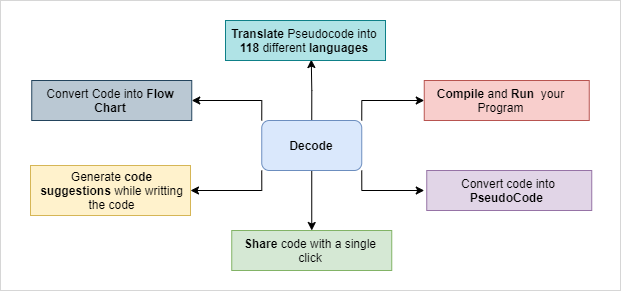

The diagram above was exported from draw.io. Its source (the exported page's mxGraphModel, read from the mxfile embedded in the PNG):
<mxGraphModel dx="1038" dy="592" grid="1" gridSize="10" guides="1" tooltips="1" connect="1" arrows="1" fold="1" page="1" pageScale="1" pageWidth="850" pageHeight="1100" math="0" shadow="0">
  <root>
    <mxCell id="0" />
    <mxCell id="1" parent="0" />
    <mxCell id="V1nM7b5r0nXjWIvlRruT-38" value="" style="rounded=0;whiteSpace=wrap;html=1;align=center;strokeColor=#D6D6D6;" parent="1" vertex="1">
      <mxGeometry x="80" y="180" width="620" height="290" as="geometry" />
    </mxCell>
    <mxCell id="V1nM7b5r0nXjWIvlRruT-39" style="edgeStyle=orthogonalEdgeStyle;rounded=0;orthogonalLoop=1;jettySize=auto;html=1;exitX=0.5;exitY=0;exitDx=0;exitDy=0;entryX=0.536;entryY=0.976;entryDx=0;entryDy=0;entryPerimeter=0;" parent="1" source="V1nM7b5r0nXjWIvlRruT-45" target="V1nM7b5r0nXjWIvlRruT-56" edge="1">
      <mxGeometry relative="1" as="geometry" />
    </mxCell>
    <mxCell id="V1nM7b5r0nXjWIvlRruT-40" style="edgeStyle=orthogonalEdgeStyle;rounded=0;orthogonalLoop=1;jettySize=auto;html=1;exitX=1;exitY=1;exitDx=0;exitDy=0;entryX=0;entryY=0.5;entryDx=0;entryDy=0;" parent="1" source="V1nM7b5r0nXjWIvlRruT-45" target="V1nM7b5r0nXjWIvlRruT-52" edge="1">
      <mxGeometry relative="1" as="geometry" />
    </mxCell>
    <mxCell id="V1nM7b5r0nXjWIvlRruT-41" style="edgeStyle=orthogonalEdgeStyle;rounded=0;orthogonalLoop=1;jettySize=auto;html=1;exitX=0.5;exitY=1;exitDx=0;exitDy=0;entryX=0.5;entryY=0;entryDx=0;entryDy=0;" parent="1" source="V1nM7b5r0nXjWIvlRruT-45" target="V1nM7b5r0nXjWIvlRruT-58" edge="1">
      <mxGeometry relative="1" as="geometry" />
    </mxCell>
    <mxCell id="V1nM7b5r0nXjWIvlRruT-42" style="edgeStyle=orthogonalEdgeStyle;rounded=0;orthogonalLoop=1;jettySize=auto;html=1;exitX=0;exitY=1;exitDx=0;exitDy=0;entryX=1;entryY=0.5;entryDx=0;entryDy=0;" parent="1" source="V1nM7b5r0nXjWIvlRruT-45" target="V1nM7b5r0nXjWIvlRruT-54" edge="1">
      <mxGeometry relative="1" as="geometry" />
    </mxCell>
    <mxCell id="V1nM7b5r0nXjWIvlRruT-43" style="edgeStyle=orthogonalEdgeStyle;rounded=0;orthogonalLoop=1;jettySize=auto;html=1;exitX=1;exitY=0;exitDx=0;exitDy=0;entryX=0;entryY=0.5;entryDx=0;entryDy=0;" parent="1" source="V1nM7b5r0nXjWIvlRruT-45" target="V1nM7b5r0nXjWIvlRruT-51" edge="1">
      <mxGeometry relative="1" as="geometry" />
    </mxCell>
    <mxCell id="V1nM7b5r0nXjWIvlRruT-44" style="edgeStyle=orthogonalEdgeStyle;rounded=0;orthogonalLoop=1;jettySize=auto;html=1;exitX=0;exitY=0;exitDx=0;exitDy=0;entryX=1;entryY=0.5;entryDx=0;entryDy=0;" parent="1" source="V1nM7b5r0nXjWIvlRruT-45" target="V1nM7b5r0nXjWIvlRruT-50" edge="1">
      <mxGeometry relative="1" as="geometry" />
    </mxCell>
    <mxCell id="V1nM7b5r0nXjWIvlRruT-45" value="" style="rounded=1;whiteSpace=wrap;html=1;fillColor=#dae8fc;strokeColor=#6c8ebf;" parent="1" vertex="1">
      <mxGeometry x="341.25" y="300" width="100" height="50" as="geometry" />
    </mxCell>
    <mxCell id="V1nM7b5r0nXjWIvlRruT-46" value="&lt;b&gt;Decode&lt;/b&gt;" style="text;html=1;strokeColor=none;fillColor=none;align=center;verticalAlign=middle;whiteSpace=wrap;rounded=0;" parent="1" vertex="1">
      <mxGeometry x="351.25" y="315" width="80" height="20" as="geometry" />
    </mxCell>
    <mxCell id="V1nM7b5r0nXjWIvlRruT-47" value="" style="rounded=0;whiteSpace=wrap;html=1;fillColor=#f8cecc;strokeColor=#b85450;" parent="1" vertex="1">
      <mxGeometry x="503.75" y="260" width="165" height="40" as="geometry" />
    </mxCell>
    <mxCell id="V1nM7b5r0nXjWIvlRruT-48" value="" style="rounded=0;whiteSpace=wrap;html=1;fillColor=#e1d5e7;strokeColor=#9673a6;" parent="1" vertex="1">
      <mxGeometry x="506.25" y="350" width="165" height="40" as="geometry" />
    </mxCell>
    <mxCell id="V1nM7b5r0nXjWIvlRruT-49" style="edgeStyle=orthogonalEdgeStyle;rounded=0;orthogonalLoop=1;jettySize=auto;html=1;exitX=0.5;exitY=1;exitDx=0;exitDy=0;" parent="1" source="V1nM7b5r0nXjWIvlRruT-46" target="V1nM7b5r0nXjWIvlRruT-46" edge="1">
      <mxGeometry relative="1" as="geometry" />
    </mxCell>
    <mxCell id="V1nM7b5r0nXjWIvlRruT-50" value="" style="rounded=0;whiteSpace=wrap;html=1;fillColor=#bac8d3;strokeColor=#23445d;" parent="1" vertex="1">
      <mxGeometry x="111.25" y="260" width="160" height="40" as="geometry" />
    </mxCell>
    <mxCell id="V1nM7b5r0nXjWIvlRruT-51" value="&lt;b&gt;Compile &lt;/b&gt;and &lt;b&gt;Run&amp;nbsp;&lt;/b&gt;&amp;nbsp;your Program" style="text;html=1;strokeColor=none;fillColor=none;align=center;verticalAlign=middle;whiteSpace=wrap;rounded=0;" parent="1" vertex="1">
      <mxGeometry x="503.75" y="267.5" width="152.5" height="25" as="geometry" />
    </mxCell>
    <mxCell id="V1nM7b5r0nXjWIvlRruT-52" value="Convert code into &lt;b&gt;PseudoCode&lt;/b&gt;&amp;nbsp;" style="text;html=1;strokeColor=none;fillColor=none;align=center;verticalAlign=middle;whiteSpace=wrap;rounded=0;" parent="1" vertex="1">
      <mxGeometry x="503.75" y="360" width="167.5" height="20" as="geometry" />
    </mxCell>
    <mxCell id="V1nM7b5r0nXjWIvlRruT-53" value="Convert Code into &lt;b&gt;Flow Chart&lt;/b&gt;" style="text;html=1;strokeColor=none;fillColor=none;align=center;verticalAlign=middle;whiteSpace=wrap;rounded=0;" parent="1" vertex="1">
      <mxGeometry x="115" y="265" width="150" height="30" as="geometry" />
    </mxCell>
    <mxCell id="V1nM7b5r0nXjWIvlRruT-54" value="" style="rounded=0;whiteSpace=wrap;html=1;fillColor=#fff2cc;strokeColor=#d6b656;" parent="1" vertex="1">
      <mxGeometry x="110" y="345" width="160" height="50" as="geometry" />
    </mxCell>
    <mxCell id="V1nM7b5r0nXjWIvlRruT-55" value="Generate &lt;b&gt;code suggestions &lt;/b&gt;while writting the code" style="text;html=1;strokeColor=none;fillColor=none;align=center;verticalAlign=middle;whiteSpace=wrap;rounded=0;" parent="1" vertex="1">
      <mxGeometry x="113.75" y="362.5" width="155" height="15" as="geometry" />
    </mxCell>
    <mxCell id="V1nM7b5r0nXjWIvlRruT-56" value="" style="rounded=0;whiteSpace=wrap;html=1;fillColor=#b0e3e6;strokeColor=#0e8088;" parent="1" vertex="1">
      <mxGeometry x="305" y="200" width="160" height="40" as="geometry" />
    </mxCell>
    <mxCell id="V1nM7b5r0nXjWIvlRruT-57" value="&lt;b&gt;Translate &lt;/b&gt;Pseudocode into &lt;b&gt;118 &lt;/b&gt;different &lt;b&gt;languages&lt;/b&gt;" style="text;html=1;strokeColor=none;fillColor=none;align=center;verticalAlign=middle;whiteSpace=wrap;rounded=0;" parent="1" vertex="1">
      <mxGeometry x="308.75" y="205" width="150" height="30" as="geometry" />
    </mxCell>
    <mxCell id="V1nM7b5r0nXjWIvlRruT-58" value="" style="rounded=0;whiteSpace=wrap;html=1;fillColor=#d5e8d4;strokeColor=#82b366;" parent="1" vertex="1">
      <mxGeometry x="311.25" y="410" width="160" height="40" as="geometry" />
    </mxCell>
    <mxCell id="V1nM7b5r0nXjWIvlRruT-59" value="&lt;b&gt;Share&lt;/b&gt; code with a single click" style="text;html=1;strokeColor=none;fillColor=none;align=center;verticalAlign=middle;whiteSpace=wrap;rounded=0;" parent="1" vertex="1">
      <mxGeometry x="315" y="415" width="150" height="30" as="geometry" />
    </mxCell>
  </root>
</mxGraphModel>